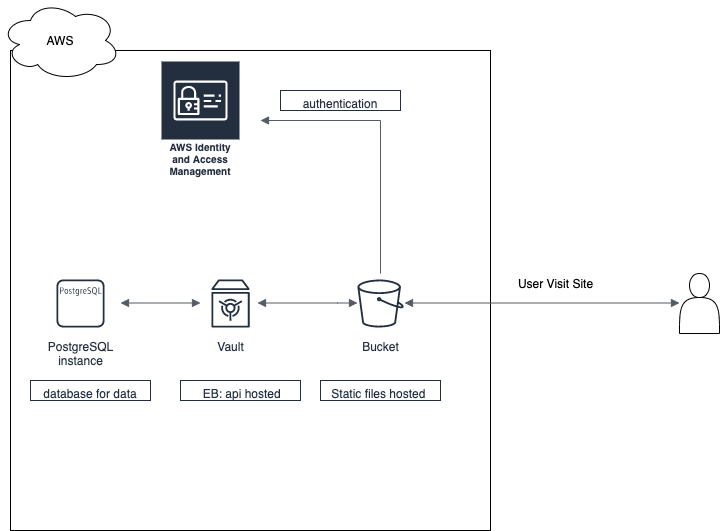

The diagram above was exported from draw.io. Its source (the exported page's mxGraphModel, read from the mxfile embedded in the PNG):
<mxGraphModel dx="805" dy="502" grid="1" gridSize="10" guides="1" tooltips="1" connect="1" arrows="1" fold="1" page="1" pageScale="1" pageWidth="827" pageHeight="1169" math="0" shadow="0">
  <root>
    <mxCell id="0" />
    <mxCell id="1" parent="0" />
    <mxCell id="b-DxdISURxzSToPDGQKj-1" value="" style="shape=actor;whiteSpace=wrap;html=1;" vertex="1" parent="1">
      <mxGeometry x="709" y="293" width="40" height="60" as="geometry" />
    </mxCell>
    <mxCell id="b-DxdISURxzSToPDGQKj-4" value="" style="whiteSpace=wrap;html=1;aspect=fixed;" vertex="1" parent="1">
      <mxGeometry x="40" y="70" width="480" height="480" as="geometry" />
    </mxCell>
    <mxCell id="b-DxdISURxzSToPDGQKj-5" value="User Visit Site" style="text;html=1;align=center;verticalAlign=middle;resizable=0;points=[];autosize=1;strokeColor=none;" vertex="1" parent="1">
      <mxGeometry x="540" y="293" width="90" height="20" as="geometry" />
    </mxCell>
    <mxCell id="b-DxdISURxzSToPDGQKj-7" value="AWS" style="ellipse;shape=cloud;whiteSpace=wrap;html=1;" vertex="1" parent="1">
      <mxGeometry x="30" y="20" width="120" height="80" as="geometry" />
    </mxCell>
    <mxCell id="b-DxdISURxzSToPDGQKj-9" value="PostgreSQL&#10;instance" style="outlineConnect=0;fontColor=#232F3E;gradientColor=none;strokeColor=#232F3E;fillColor=#ffffff;dashed=0;verticalLabelPosition=bottom;verticalAlign=top;align=center;html=1;fontSize=12;fontStyle=0;aspect=fixed;shape=mxgraph.aws4.resourceIcon;resIcon=mxgraph.aws4.postgresql_instance;" vertex="1" parent="1">
      <mxGeometry x="80" y="293" width="60" height="60" as="geometry" />
    </mxCell>
    <mxCell id="b-DxdISURxzSToPDGQKj-10" value="Bucket" style="outlineConnect=0;fontColor=#232F3E;gradientColor=none;strokeColor=#232F3E;fillColor=#ffffff;dashed=0;verticalLabelPosition=bottom;verticalAlign=top;align=center;html=1;fontSize=12;fontStyle=0;aspect=fixed;shape=mxgraph.aws4.resourceIcon;resIcon=mxgraph.aws4.bucket;" vertex="1" parent="1">
      <mxGeometry x="380" y="293" width="60" height="60" as="geometry" />
    </mxCell>
    <mxCell id="b-DxdISURxzSToPDGQKj-13" value="Static files hosted&amp;nbsp;" style="whiteSpace=wrap;html=1;dashed=0;fontColor=#232F3E;fontStyle=0;verticalAlign=top;strokeColor=#232F3E;" vertex="1" parent="1">
      <mxGeometry x="350" y="400" width="120" height="20" as="geometry" />
    </mxCell>
    <mxCell id="b-DxdISURxzSToPDGQKj-15" value="Vault" style="outlineConnect=0;fontColor=#232F3E;gradientColor=none;strokeColor=#232F3E;fillColor=#ffffff;dashed=0;verticalLabelPosition=bottom;verticalAlign=top;align=center;html=1;fontSize=12;fontStyle=0;aspect=fixed;shape=mxgraph.aws4.resourceIcon;resIcon=mxgraph.aws4.vault;" vertex="1" parent="1">
      <mxGeometry x="230" y="293" width="60" height="60" as="geometry" />
    </mxCell>
    <mxCell id="b-DxdISURxzSToPDGQKj-19" value="&amp;nbsp;EB: api hosted" style="whiteSpace=wrap;html=1;dashed=0;fontColor=#232F3E;fontStyle=0;verticalAlign=top;strokeColor=#232F3E;" vertex="1" parent="1">
      <mxGeometry x="210" y="400" width="120" height="20" as="geometry" />
    </mxCell>
    <mxCell id="b-DxdISURxzSToPDGQKj-20" value="database for data" style="whiteSpace=wrap;html=1;dashed=0;fontColor=#232F3E;fontStyle=0;verticalAlign=top;strokeColor=#232F3E;" vertex="1" parent="1">
      <mxGeometry x="60" y="400" width="120" height="20" as="geometry" />
    </mxCell>
    <mxCell id="b-DxdISURxzSToPDGQKj-21" value="" style="edgeStyle=orthogonalEdgeStyle;html=1;endArrow=none;elbow=vertical;startArrow=block;startFill=1;strokeColor=#545B64;rounded=0;" edge="1" parent="1" target="b-DxdISURxzSToPDGQKj-10">
      <mxGeometry width="100" relative="1" as="geometry">
        <mxPoint x="290" y="140" as="sourcePoint" />
        <mxPoint x="390" y="140" as="targetPoint" />
      </mxGeometry>
    </mxCell>
    <mxCell id="b-DxdISURxzSToPDGQKj-22" value="authentication&lt;br&gt;" style="whiteSpace=wrap;html=1;dashed=0;fontColor=#232F3E;fontStyle=0;verticalAlign=top;strokeColor=#232F3E;" vertex="1" parent="1">
      <mxGeometry x="310" y="110" width="120" height="20" as="geometry" />
    </mxCell>
    <mxCell id="b-DxdISURxzSToPDGQKj-23" value="AWS Identity and Access Management" style="outlineConnect=0;fontColor=#232F3E;gradientColor=none;strokeColor=#ffffff;fillColor=#232F3E;dashed=0;verticalLabelPosition=middle;verticalAlign=bottom;align=center;html=1;whiteSpace=wrap;fontSize=10;fontStyle=1;spacing=3;shape=mxgraph.aws4.productIcon;prIcon=mxgraph.aws4.identity_and_access_management;" vertex="1" parent="1">
      <mxGeometry x="190" y="80" width="80" height="120" as="geometry" />
    </mxCell>
    <mxCell id="b-DxdISURxzSToPDGQKj-26" value="" style="edgeStyle=orthogonalEdgeStyle;html=1;endArrow=block;elbow=vertical;startArrow=block;startFill=1;endFill=1;strokeColor=#545B64;rounded=0;" edge="1" parent="1">
      <mxGeometry width="100" relative="1" as="geometry">
        <mxPoint x="287" y="322.5" as="sourcePoint" />
        <mxPoint x="387" y="322.5" as="targetPoint" />
        <Array as="points">
          <mxPoint x="367" y="323" />
          <mxPoint x="367" y="323" />
        </Array>
      </mxGeometry>
    </mxCell>
    <mxCell id="b-DxdISURxzSToPDGQKj-27" value="" style="edgeStyle=orthogonalEdgeStyle;html=1;endArrow=block;elbow=vertical;startArrow=block;startFill=1;endFill=1;strokeColor=#545B64;rounded=0;" edge="1" parent="1">
      <mxGeometry width="100" relative="1" as="geometry">
        <mxPoint x="150" y="322.5" as="sourcePoint" />
        <mxPoint x="230" y="322.5" as="targetPoint" />
      </mxGeometry>
    </mxCell>
    <mxCell id="b-DxdISURxzSToPDGQKj-28" value="" style="edgeStyle=orthogonalEdgeStyle;html=1;endArrow=block;elbow=vertical;startArrow=block;startFill=1;endFill=1;strokeColor=#545B64;rounded=0;" edge="1" parent="1">
      <mxGeometry width="100" relative="1" as="geometry">
        <mxPoint x="434" y="322.5" as="sourcePoint" />
        <mxPoint x="709" y="322.5" as="targetPoint" />
      </mxGeometry>
    </mxCell>
  </root>
</mxGraphModel>